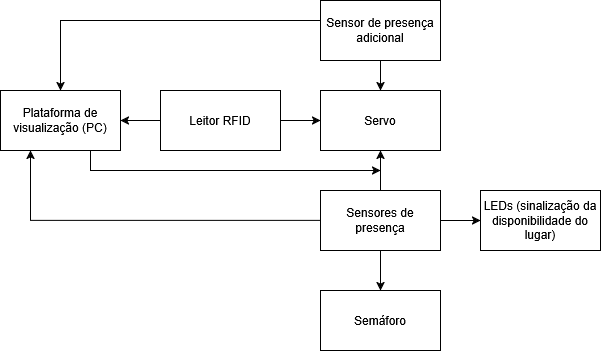

The diagram above was exported from draw.io. Its source (the exported page's mxGraphModel, read from the mxfile embedded in the PNG):
<mxGraphModel dx="819" dy="426" grid="1" gridSize="10" guides="1" tooltips="1" connect="1" arrows="1" fold="1" page="1" pageScale="1" pageWidth="1654" pageHeight="2336" math="0" shadow="0">
  <root>
    <mxCell id="0" />
    <mxCell id="1" parent="0" />
    <mxCell id="fPJC0_nOkxx8B__f8w7F-8" style="edgeStyle=orthogonalEdgeStyle;rounded=0;orthogonalLoop=1;jettySize=auto;html=1;entryX=0;entryY=0.5;entryDx=0;entryDy=0;" parent="1" source="fPJC0_nOkxx8B__f8w7F-1" target="fPJC0_nOkxx8B__f8w7F-7" edge="1">
      <mxGeometry relative="1" as="geometry" />
    </mxCell>
    <mxCell id="fPJC0_nOkxx8B__f8w7F-19" style="edgeStyle=orthogonalEdgeStyle;rounded=0;orthogonalLoop=1;jettySize=auto;html=1;entryX=1;entryY=0.5;entryDx=0;entryDy=0;exitX=0;exitY=0.5;exitDx=0;exitDy=0;" parent="1" source="fPJC0_nOkxx8B__f8w7F-1" target="fPJC0_nOkxx8B__f8w7F-4" edge="1">
      <mxGeometry relative="1" as="geometry">
        <Array as="points">
          <mxPoint x="310" y="190" />
          <mxPoint x="310" y="190" />
        </Array>
      </mxGeometry>
    </mxCell>
    <mxCell id="fPJC0_nOkxx8B__f8w7F-1" value="Leitor RFID" style="rounded=0;whiteSpace=wrap;html=1;" parent="1" vertex="1">
      <mxGeometry x="320" y="160" width="120" height="60" as="geometry" />
    </mxCell>
    <mxCell id="fPJC0_nOkxx8B__f8w7F-13" style="edgeStyle=orthogonalEdgeStyle;rounded=0;orthogonalLoop=1;jettySize=auto;html=1;entryX=0.5;entryY=0;entryDx=0;entryDy=0;" parent="1" source="fPJC0_nOkxx8B__f8w7F-2" target="fPJC0_nOkxx8B__f8w7F-5" edge="1">
      <mxGeometry relative="1" as="geometry" />
    </mxCell>
    <mxCell id="fPJC0_nOkxx8B__f8w7F-14" style="edgeStyle=orthogonalEdgeStyle;rounded=0;orthogonalLoop=1;jettySize=auto;html=1;entryX=0.5;entryY=1;entryDx=0;entryDy=0;" parent="1" source="fPJC0_nOkxx8B__f8w7F-2" target="fPJC0_nOkxx8B__f8w7F-7" edge="1">
      <mxGeometry relative="1" as="geometry">
        <mxPoint x="510" y="290" as="targetPoint" />
      </mxGeometry>
    </mxCell>
    <mxCell id="fPJC0_nOkxx8B__f8w7F-15" style="edgeStyle=orthogonalEdgeStyle;rounded=0;orthogonalLoop=1;jettySize=auto;html=1;entryX=0;entryY=0.5;entryDx=0;entryDy=0;" parent="1" source="fPJC0_nOkxx8B__f8w7F-2" target="fPJC0_nOkxx8B__f8w7F-6" edge="1">
      <mxGeometry relative="1" as="geometry" />
    </mxCell>
    <mxCell id="fPJC0_nOkxx8B__f8w7F-16" style="edgeStyle=orthogonalEdgeStyle;rounded=0;orthogonalLoop=1;jettySize=auto;html=1;exitX=0;exitY=0.5;exitDx=0;exitDy=0;entryX=0.25;entryY=1;entryDx=0;entryDy=0;" parent="1" source="fPJC0_nOkxx8B__f8w7F-2" target="fPJC0_nOkxx8B__f8w7F-4" edge="1">
      <mxGeometry relative="1" as="geometry">
        <Array as="points">
          <mxPoint x="190" y="290" />
        </Array>
      </mxGeometry>
    </mxCell>
    <mxCell id="fPJC0_nOkxx8B__f8w7F-2" value="Sensores de presença" style="rounded=0;whiteSpace=wrap;html=1;" parent="1" vertex="1">
      <mxGeometry x="480" y="260" width="120" height="60" as="geometry" />
    </mxCell>
    <mxCell id="fPJC0_nOkxx8B__f8w7F-10" style="edgeStyle=orthogonalEdgeStyle;rounded=0;orthogonalLoop=1;jettySize=auto;html=1;entryX=0.5;entryY=0;entryDx=0;entryDy=0;" parent="1" source="fPJC0_nOkxx8B__f8w7F-3" target="fPJC0_nOkxx8B__f8w7F-7" edge="1">
      <mxGeometry relative="1" as="geometry">
        <Array as="points" />
      </mxGeometry>
    </mxCell>
    <mxCell id="fPJC0_nOkxx8B__f8w7F-18" style="edgeStyle=orthogonalEdgeStyle;rounded=0;orthogonalLoop=1;jettySize=auto;html=1;entryX=0.5;entryY=0;entryDx=0;entryDy=0;" parent="1" source="fPJC0_nOkxx8B__f8w7F-3" target="fPJC0_nOkxx8B__f8w7F-4" edge="1">
      <mxGeometry relative="1" as="geometry">
        <Array as="points">
          <mxPoint x="220" y="90" />
        </Array>
      </mxGeometry>
    </mxCell>
    <mxCell id="fPJC0_nOkxx8B__f8w7F-3" value="Sensor de presença adicional" style="rounded=0;whiteSpace=wrap;html=1;" parent="1" vertex="1">
      <mxGeometry x="480" y="70" width="120" height="60" as="geometry" />
    </mxCell>
    <mxCell id="fPJC0_nOkxx8B__f8w7F-11" style="edgeStyle=orthogonalEdgeStyle;rounded=0;orthogonalLoop=1;jettySize=auto;html=1;exitX=0.75;exitY=1;exitDx=0;exitDy=0;" parent="1" source="fPJC0_nOkxx8B__f8w7F-4" edge="1">
      <mxGeometry relative="1" as="geometry">
        <Array as="points">
          <mxPoint x="250" y="240" />
        </Array>
        <mxPoint x="540" y="240" as="targetPoint" />
      </mxGeometry>
    </mxCell>
    <mxCell id="fPJC0_nOkxx8B__f8w7F-4" value="Plataforma de visualização (PC)" style="rounded=0;whiteSpace=wrap;html=1;" parent="1" vertex="1">
      <mxGeometry x="160" y="160" width="120" height="60" as="geometry" />
    </mxCell>
    <mxCell id="fPJC0_nOkxx8B__f8w7F-5" value="Semáforo" style="rounded=0;whiteSpace=wrap;html=1;" parent="1" vertex="1">
      <mxGeometry x="480" y="360" width="120" height="60" as="geometry" />
    </mxCell>
    <mxCell id="fPJC0_nOkxx8B__f8w7F-6" value="LEDs (sinalização da disponibilidade do lugar)" style="rounded=0;whiteSpace=wrap;html=1;" parent="1" vertex="1">
      <mxGeometry x="640" y="260" width="120" height="60" as="geometry" />
    </mxCell>
    <mxCell id="fPJC0_nOkxx8B__f8w7F-7" value="Servo" style="rounded=0;whiteSpace=wrap;html=1;" parent="1" vertex="1">
      <mxGeometry x="480" y="160" width="120" height="60" as="geometry" />
    </mxCell>
  </root>
</mxGraphModel>